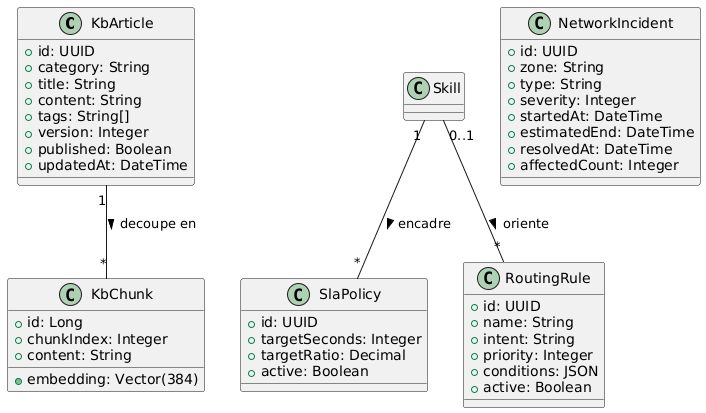

The diagram above was rendered by PlantUML. Its source (embedded in the PNG):
@startuml
class KbArticle {
  +id: UUID
  +category: String
  +title: String
  +content: String
  +tags: String[]
  +version: Integer
  +published: Boolean
  +updatedAt: DateTime
}

class KbChunk {
  +id: Long
  +chunkIndex: Integer
  +content: String
  +embedding: Vector(384)
}

class SlaPolicy {
  +id: UUID
  +targetSeconds: Integer
  +targetRatio: Decimal
  +active: Boolean
}

class RoutingRule {
  +id: UUID
  +name: String
  +intent: String
  +priority: Integer
  +conditions: JSON
  +active: Boolean
}

class NetworkIncident {
  +id: UUID
  +zone: String
  +type: String
  +severity: Integer
  +startedAt: DateTime
  +estimatedEnd: DateTime
  +resolvedAt: DateTime
  +affectedCount: Integer
}

KbArticle "1" -- "*" KbChunk : decoupe en >
"Skill" "1" -- "*" SlaPolicy : encadre >
"Skill" "0..1" -- "*" RoutingRule : oriente >
@enduml